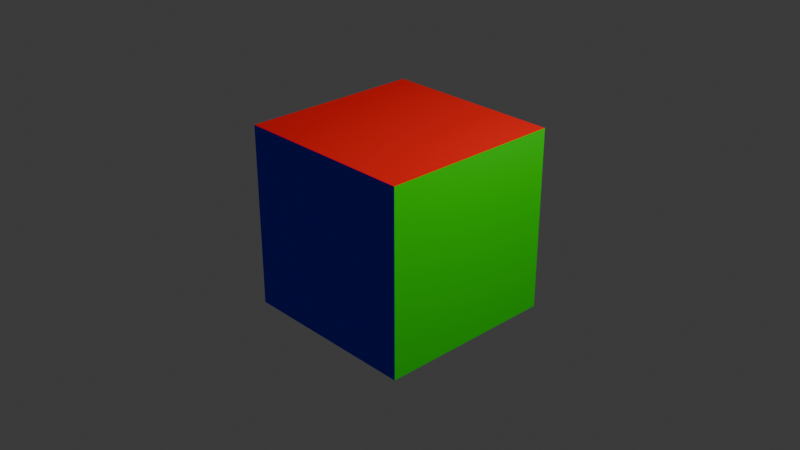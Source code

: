 # Source: testCube.blend  (saved by Blender 4.5.90; exported with 4.5.12 LTS)
import bpy
from mathutils import Matrix  # noqa: F401  (used for matrix-valued properties, if any)

bpy.ops.wm.read_factory_settings(use_empty=True)
scene = bpy.context.scene
scene.name = 'Scene'

# ---- collections
col_collection = bpy.data.collections.new('Collection'); scene.collection.children.link(col_collection)

# ---- materials (node trees are filled in below, after node groups)
mat_material = bpy.data.materials.new('Material')
mat_material.alpha_threshold = 0.0
mat_material.roughness = 0.5
mat_material.line_color = (0.0, 0.0, 0.0, 1.0)

# ---- material node trees
mat_material.use_nodes = True; mat_material.node_tree.nodes.clear()
_N = mat_material.node_tree.nodes; _L = mat_material.node_tree.links
n0 = _N.new('ShaderNodeOutputMaterial'); n0.name = 'Material Output'; n0.location = (396, 98)
n1 = _N.new('ShaderNodeBsdfPrincipled'); n1.name = 'Principled BSDF'; n1.location = (-200, 100)
n1.inputs[2].default_value = 1.0
n1.inputs[3].default_value = 1.45
n2 = _N.new('ShaderNodeVertexColor'); n2.name = 'Color Attribute'; n2.location = (-554, 36)
n2.layer_name = 'Col'
n3 = _N.new('ShaderNodeMixShader'); n3.name = 'Mix Shader'; n3.location = (216, 114)
n4 = _N.new('ShaderNodeNewGeometry'); n4.name = 'Geometry'; n4.location = (-7, 489)
n5 = _N.new('ShaderNodeBsdfPrincipled'); n5.name = 'Principled BSDF.001'; n5.location = (-471, 482)
n5.inputs[2].default_value = 1.0
n5.inputs[3].default_value = 1.45
n6 = _N.new('ShaderNodeVertexColor'); n6.name = 'Color Attribute.001'; n6.location = (-825, 418)
n6.layer_name = 'backface'
_L.new(n3.outputs[0], n0.inputs[0])
_L.new(n2.outputs[0], n1.inputs[0])
_L.new(n4.outputs[6], n3.inputs[0])
_L.new(n1.outputs[0], n3.inputs[2])
_L.new(n6.outputs[0], n5.inputs[0])
_L.new(n5.outputs[0], n3.inputs[1])
n0.is_active_output = True

# ---- world
world_world = bpy.data.worlds.new('World'); scene.world = world_world
world_world.use_nodes = True; world_world.node_tree.nodes.clear()
_N = world_world.node_tree.nodes; _L = world_world.node_tree.links
n0 = _N.new('ShaderNodeOutputWorld'); n0.name = 'World Output'; n0.location = (200, 100)
n1 = _N.new('ShaderNodeBackground'); n1.name = 'Background'; n1.location = (-200, 100)
n1.inputs[0].default_value = (0.05088, 0.05088, 0.05088, 1.0)
_L.new(n1.outputs[0], n0.inputs[0])
n0.is_active_output = True
world_world.color = (0.05088, 0.05088, 0.05088)
world_world.sun_shadow_jitter_overblur = 0.0

# ---- cameras
cam_camera = bpy.data.cameras.new('Camera')
cam_camera.clip_end = 100.0
cam_camera.ortho_scale = 7.314

# ---- lights
light_light = bpy.data.lights.new('Light', 'POINT')
light_light.energy = 1000.0
light_light.shadow_soft_size = 0.1

# ---- meshes
me_cube = bpy.data.meshes.new('Cube')
me_cube.from_pydata([(1.0, 1.0, 1.0), (1.0, 1.0, -1.0), (1.0, -1.0, 1.0), (1.0, -1.0, -1.0), (-1.0, 1.0, 1.0), (-1.0, 1.0, -1.0), (-1.0, -1.0, 1.0), (-1.0, -1.0, -1.0), (-1.0, 1.0, -1.0), (-1.0, 1.0, -1.0), (-1.0, -1.0, -1.0), (-1.0, -1.0, -1.0), (1.0, 1.0, -1.0), (1.0, 1.0, -1.0), (1.0, 1.0, 1.0), (1.0, 1.0, 1.0), (-1.0, -1.0, 1.0), (-1.0, -1.0, 1.0), (1.0, -1.0, 1.0), (1.0, -1.0, 1.0), (1.0, -1.0, -1.0), (1.0, -1.0, -1.0), (-1.0, 1.0, 1.0), (-1.0, 1.0, 1.0)], [], [(15, 19, 17, 23), (20, 11, 16, 18), (10, 8, 22, 6), (9, 7, 21, 12), (13, 3, 2, 14), (5, 1, 0, 4)])
_k = set([(0, 1), (0, 4), (1, 5), (2, 3), (2, 14), (3, 13), (4, 5), (6, 10), (6, 22), (7, 9), (7, 21), (8, 10), (8, 22), (9, 12), (11, 16), (11, 20), (12, 21), (13, 14), (15, 19), (15, 23), (16, 18), (17, 19), (17, 23), (18, 20)])
me_cube.attributes.new('sharp_edge', 'BOOLEAN', 'EDGE').data.foreach_set('value', [ (min(e.vertices), max(e.vertices)) in _k for e in me_cube.edges])
_uv = me_cube.uv_layers.new(name='UVMap')
_uv.uv.foreach_set('vector', [0.625, 0.5, 0.625, 0.75, 0.875, 0.75, 0.875, 0.5, 0.375, 0.75, 0.375, 1.0, 0.625, 1.0, 0.625, 0.75, 0.375, 0.0, 0.375, 0.25, 0.625, 0.25, 0.625, 0.0, 0.125, 0.5, 0.125, 0.75, 0.375, 0.75, 0.375, 0.5, 0.375, 0.5, 0.375, 0.75, 0.625, 0.75, 0.625, 0.5, 0.375, 0.25, 0.375, 0.5, 0.625, 0.5, 0.625, 0.25])
_ca = me_cube.color_attributes.new('backface', 'FLOAT_COLOR', 'POINT')
_ca.data.foreach_set('color', [-1.755e-06, 1.0, 1.0, 1.0, -1.755e-06, 1.0, 1.0, 1.0, -1.755e-06, 1.0, 1.0, 1.0, 0.0, 1.0, 1.0, 1.0, 0.0, 1.0, 1.0, 1.0, 0.0, 1.0, 1.0, 1.0, -1.755e-06, 1.0, 1.0, 1.0, -1.755e-06, 1.0, 1.0, 1.0, 0.0, 1.0, 1.0, 1.0, 0.0, 1.0, 1.0, 1.0, -1.755e-06, 1.0, 1.0, 1.0, -1.755e-06, 1.0, 1.0, 1.0, -1.755e-06, 1.0, 1.0, 1.0, -1.755e-06, 1.0, 1.0, 1.0, -1.755e-06, 1.0, 1.0, 1.0, -1.755e-06, 1.0, 1.0, 1.0, -1.755e-06, 1.0, 1.0, 1.0, 0.0, 1.0, 1.0, 1.0, -1.755e-06, 1.0, 1.0, 1.0, -1.755e-06, 1.0, 1.0, 1.0, 0.0, 1.0, 1.0, 1.0, 0.0, 1.0, 1.0, 1.0, 0.0, 1.0, 1.0, 1.0, -1.755e-06, 1.0, 1.0, 1.0])
_ca = me_cube.color_attributes.new('Col', 'FLOAT_COLOR', 'CORNER')
_ca.data.foreach_set('color', [1.0, 0.0, 1.863e-08, 1.0, 1.0, -6.257e-08, 1.863e-08, 1.0, 1.0, -6.257e-08, 1.863e-08, 1.0, 1.0, -6.257e-08, 1.863e-08, 1.0, -6.556e-07, -3.8e-07, 1.0, 1.0, 0.0, 0.0, 1.0, 1.0, -6.556e-07, -3.8e-07, 1.0, 1.0, -6.556e-07, -3.8e-07, 1.0, 1.0, -1.099e-06, 1.0, 2.235e-07, 1.0, -1.099e-06, 1.0, 2.235e-07, 1.0, 0.0, 1.0, 2.235e-07, 1.0, 0.0, 1.0, 2.235e-07, 1.0, 1.0, -6.257e-08, 1.863e-08, 1.0, 1.0, -6.257e-08, 1.863e-08, 1.0, 1.0, 0.0, 1.863e-08, 1.0, 1.0, 0.0, 1.863e-08, 1.0, -1.099e-06, 1.0, 2.235e-07, 1.0, -1.099e-06, 1.0, 2.235e-07, 1.0, -1.099e-06, 1.0, 2.235e-07, 1.0, 0.0, 1.0, 2.235e-07, 1.0, -6.556e-07, -3.8e-07, 1.0, 1.0, 0.0, 0.0, 1.0, 1.0, 0.0, 0.0, 1.0, 1.0, 0.0, 0.0, 1.0, 1.0])
me_cube.materials.append(mat_material)
me_cube.use_mirror_vertex_groups = False
me_cube.use_paint_bone_selection = False
me_cube.use_paint_mask = True
me_cube.update()

# ---- objects
ob_cube = bpy.data.objects.new('Cube', me_cube)
ob_light = bpy.data.objects.new('Light', light_light)
ob_camera = bpy.data.objects.new('Camera', cam_camera)

# ---- transforms, parenting, visibility, modifiers, constraints
ob_cube.location = (0.0, 0.0, 0.0)
ob_cube.lock_rotations_4d = False
ob_cube.empty_display_type = 'ARROWS'
ob_cube.lineart.crease_threshold = 0.0
ob_light.location = (4.076, 1.005, 5.904)
ob_light.rotation_euler = (0.6503, 0.05522, 1.866)
ob_light.lock_rotations_4d = False
ob_light.empty_display_type = 'ARROWS'
ob_light.color = (0.0, 0.0, 0.0, 0.0)
ob_light.lineart.crease_threshold = 0.0
ob_camera.location = (7.359, -6.926, 4.958)
ob_camera.rotation_euler = (1.109, 0.0, 0.8149)
ob_camera.lock_rotations_4d = False
ob_camera.empty_display_type = 'ARROWS'
ob_camera.color = (0.0, 0.0, 0.0, 0.0)
ob_camera.display_type = 'WIRE'
ob_camera.lineart.crease_threshold = 0.0

# ---- collection membership
col_collection.objects.link(ob_cube)
col_collection.objects.link(ob_light)
col_collection.objects.link(ob_camera)

# ---- scene / render settings (as saved in the file)
scene.camera = ob_camera
scene.frame_start = 1; scene.frame_end = 250; scene.frame_set(1)
scene.render.engine = 'BLENDER_EEVEE_NEXT'
bpy.context.view_layer.update()
